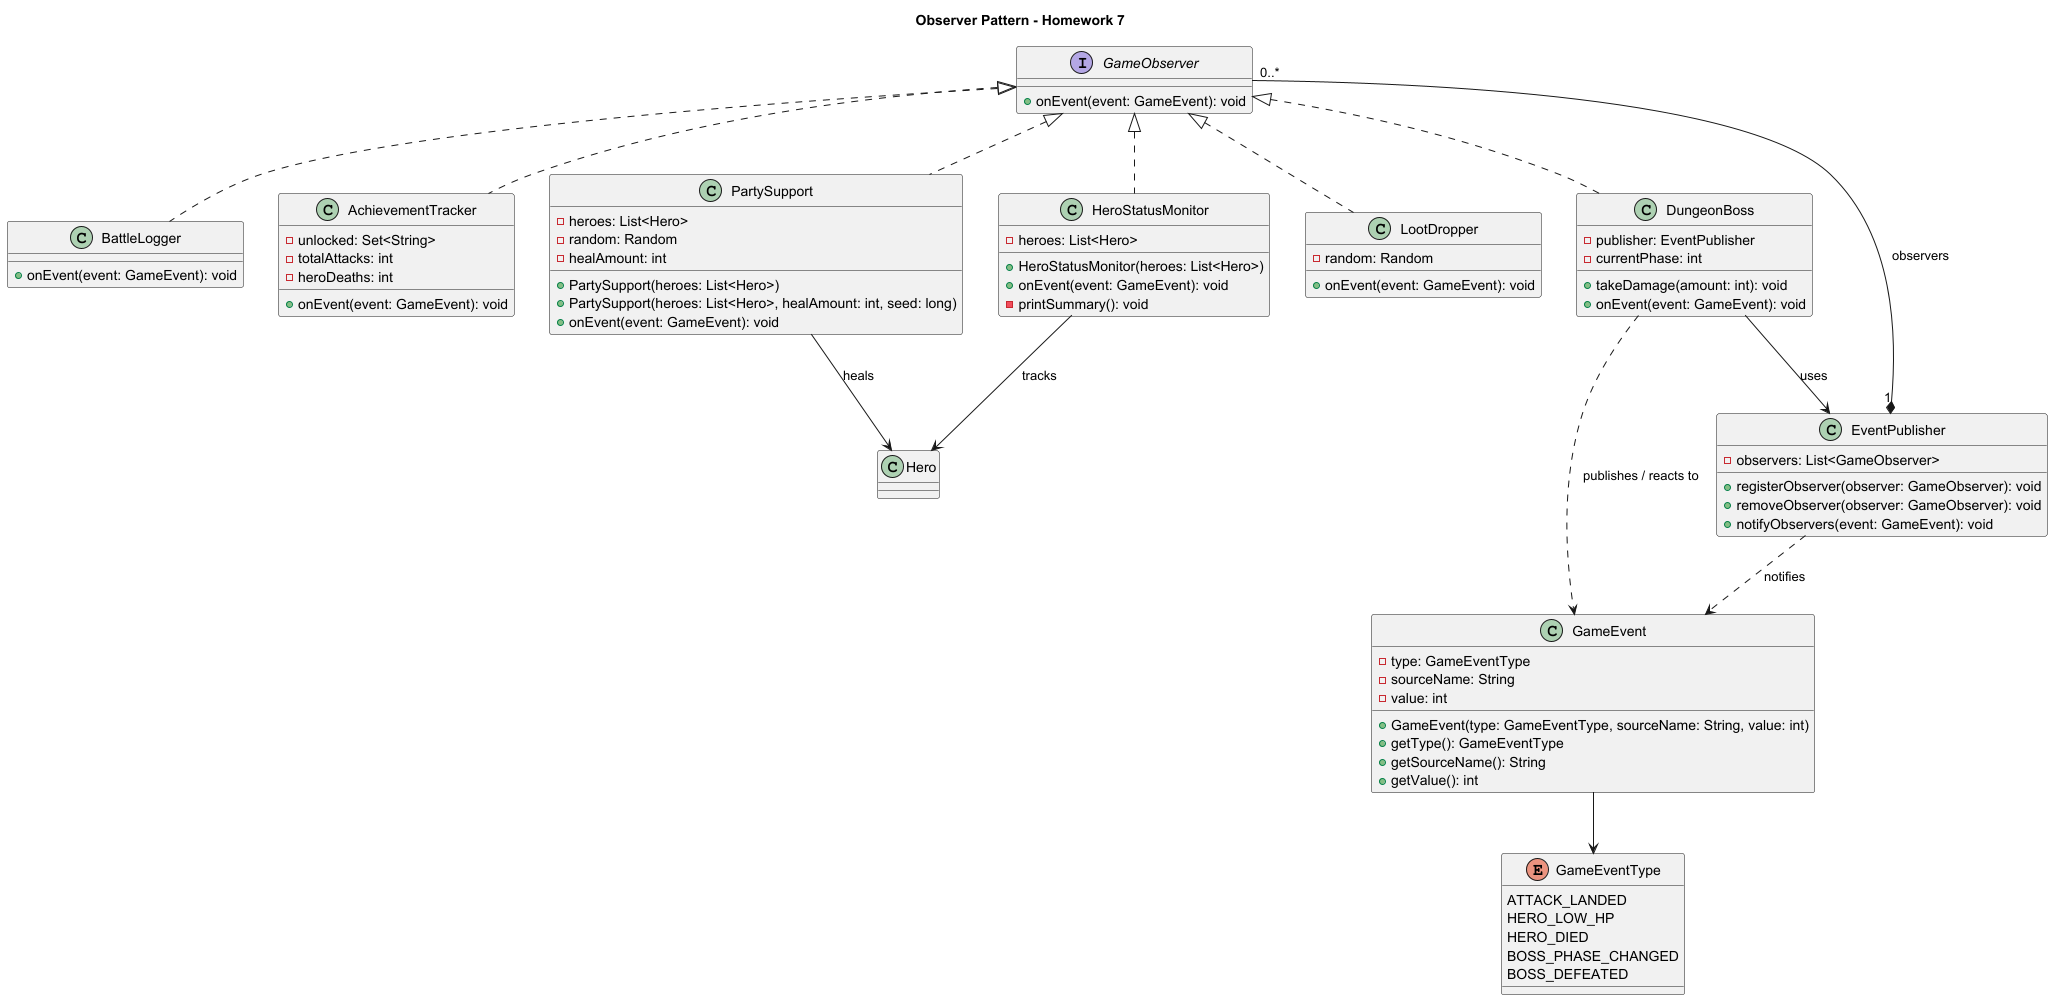

The diagram above was rendered by PlantUML. Its source (embedded in the PNG):
@startuml
title Observer Pattern - Homework 7

interface GameObserver {
  +onEvent(event: GameEvent): void
}

enum GameEventType {
  ATTACK_LANDED
  HERO_LOW_HP
  HERO_DIED
  BOSS_PHASE_CHANGED
  BOSS_DEFEATED
}

class GameEvent {
  -type: GameEventType
  -sourceName: String
  -value: int
  +GameEvent(type: GameEventType, sourceName: String, value: int)
  +getType(): GameEventType
  +getSourceName(): String
  +getValue(): int
}

class EventPublisher {
  -observers: List<GameObserver>
  +registerObserver(observer: GameObserver): void
  +removeObserver(observer: GameObserver): void
  +notifyObservers(event: GameEvent): void
}

class BattleLogger {
  +onEvent(event: GameEvent): void
}

class AchievementTracker {
  -unlocked: Set<String>
  -totalAttacks: int
  -heroDeaths: int
  +onEvent(event: GameEvent): void
}

class PartySupport {
  -heroes: List<Hero>
  -random: Random
  -healAmount: int
  +PartySupport(heroes: List<Hero>)
  +PartySupport(heroes: List<Hero>, healAmount: int, seed: long)
  +onEvent(event: GameEvent): void
}

class HeroStatusMonitor {
  -heroes: List<Hero>
  +HeroStatusMonitor(heroes: List<Hero>)
  +onEvent(event: GameEvent): void
  -printSummary(): void
}

class LootDropper {
  -random: Random
  +onEvent(event: GameEvent): void
}

class DungeonBoss {
  -publisher: EventPublisher
  -currentPhase: int
  +takeDamage(amount: int): void
  +onEvent(event: GameEvent): void
}

class Hero

GameObserver <|.. BattleLogger
GameObserver <|.. AchievementTracker
GameObserver <|.. PartySupport
GameObserver <|.. HeroStatusMonitor
GameObserver <|.. LootDropper
GameObserver <|.. DungeonBoss

EventPublisher "1" *-- "0..*" GameObserver : observers
EventPublisher ..> GameEvent : notifies

GameEvent --> GameEventType

DungeonBoss --> EventPublisher : uses
DungeonBoss ..> GameEvent : publishes / reacts to

PartySupport --> Hero : heals
HeroStatusMonitor --> Hero : tracks

@enduml